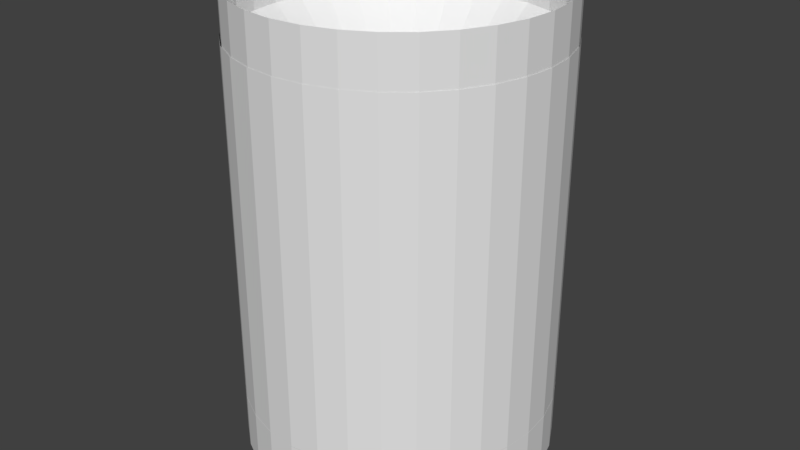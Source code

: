 # Source: pluviometro25julio.blend  (saved by Blender 2.77.0; exported with 4.5.12 LTS)
import bpy
from mathutils import Matrix  # noqa: F401  (used for matrix-valued properties, if any)

bpy.ops.wm.read_factory_settings(use_empty=True)
scene = bpy.context.scene
scene.name = 'Scene'

# ---- collections
col_collection_4 = bpy.data.collections.new('Collection 4'); scene.collection.children.link(col_collection_4)

# ---- world
world_world = bpy.data.worlds.new('World'); scene.world = world_world
world_world.color = (0.05088, 0.05088, 0.05088)
world_world.use_sun_shadow = False
world_world.sun_shadow_jitter_overblur = 0.0
world_world.cycles.sampling_method = 'MANUAL'

# ---- meshes
me_c_rculo = bpy.data.meshes.new('Círculo')
me_c_rculo.from_pydata([(228.8, -161.1, 43.67), (209.3, -163.3, 32.0), (190.5, -170.0, 20.77), (173.2, -180.9, 10.42), (158.1, -195.5, 1.347), (145.6, -213.4, -6.098), (136.4, -233.8, -11.63), (130.7, -255.8, -15.04), (128.8, -278.8, -16.19), (130.7, -301.8, -15.04), (136.4, -323.9, -11.63), (145.6, -344.2, -6.098), (158.1, -362.1, 1.347), (173.2, -376.7, 10.42), (190.5, -387.6, 20.77), (209.3, -394.3, 32.0), (228.8, -396.6, 43.67), (248.3, -394.3, 55.35), (267.1, -387.6, 66.58), (284.4, -376.7, 76.93), (299.5, -362.1, 86.0), (312.0, -344.2, 93.44), (321.2, -323.9, 98.98), (326.9, -301.8, 102.4), (328.8, -278.8, 103.5), (326.9, -255.8, 102.4), (321.2, -233.8, 98.98), (312.0, -213.4, 93.44), (299.5, -195.5, 86.0), (284.4, -180.9, 76.93), (267.1, -170.0, 66.58), (248.3, -163.3, 55.35), (228.8, -178.8, -58.1), (209.3, -180.7, -58.1), (190.5, -186.4, -58.1), (173.2, -195.7, -58.1), (158.1, -208.1, -58.1), (145.6, -223.3, -58.1), (136.4, -240.5, -58.1), (130.7, -259.3, -58.1), (128.8, -278.8, -58.1), (130.7, -298.3, -58.1), (136.4, -317.1, -58.1), (145.6, -334.4, -58.1), (158.1, -349.5, -58.1), (173.2, -362.0, -58.1), (190.5, -371.2, -58.1), (209.3, -376.9, -58.1), (228.8, -378.8, -58.1), (248.3, -376.9, -58.1), (267.1, -371.2, -58.1), (284.4, -362.0, -58.1), (299.5, -349.5, -58.1), (311.9, -334.4, -58.1), (321.2, -317.1, -58.1), (326.9, -298.3, -58.1), (328.8, -278.8, -58.1), (326.9, -259.3, -58.1), (321.2, -240.5, -58.1), (311.9, -223.3, -58.1), (299.5, -208.1, -58.1), (284.4, -195.7, -58.1), (267.1, -186.4, -58.1), (248.3, -180.7, -58.1), (250.0, -217.5, -114.6), (238.0, -218.7, -114.6), (226.5, -222.2, -114.6), (215.9, -227.9, -114.6), (206.7, -235.5, -114.6), (199.0, -244.8, -114.6), (193.4, -255.4, -114.6), (189.9, -266.9, -114.6), (188.7, -278.8, -114.6), (189.9, -290.8, -114.6), (193.4, -302.3, -114.6), (199.0, -312.9, -114.6), (206.7, -322.2, -114.6), (215.9, -329.8, -114.6), (226.5, -335.5, -114.6), (238.0, -338.9, -114.6), (250.0, -340.1, -114.6), (262.0, -338.9, -114.6), (273.5, -335.5, -114.6), (284.1, -329.8, -114.6), (293.3, -322.2, -114.6), (301.0, -312.9, -114.6), (306.6, -302.3, -114.6), (310.1, -290.8, -114.6), (311.3, -278.8, -114.6), (310.1, -266.9, -114.6), (306.6, -255.4, -114.6), (301.0, -244.8, -114.6), (293.3, -235.5, -114.6), (284.1, -227.9, -114.6), (273.5, -222.2, -114.6), (262.0, -218.7, -114.6), (301.8, -217.5, -152.3), (290.5, -218.7, -156.3), (279.7, -222.2, -160.1), (269.7, -227.9, -163.6), (260.9, -235.5, -166.7), (253.7, -244.8, -169.2), (248.4, -255.4, -171.1), (245.1, -266.9, -172.2), (244.0, -278.8, -172.6), (245.1, -290.8, -172.2), (248.4, -302.3, -171.1), (253.7, -312.9, -169.2), (260.9, -322.2, -166.7), (269.7, -329.8, -163.6), (279.7, -335.5, -160.1), (290.5, -338.9, -156.3), (301.8, -340.1, -152.3), (313.1, -338.9, -148.4), (324.0, -335.5, -144.6), (334.0, -329.8, -141.1), (342.7, -322.2, -138.0), (349.9, -312.9, -135.5), (355.3, -302.3, -133.6), (358.6, -290.8, -132.5), (359.7, -278.8, -132.1), (358.6, -266.9, -132.5), (355.3, -255.4, -133.6), (349.9, -244.8, -135.5), (342.7, -235.5, -138.0), (334.0, -227.9, -141.1), (324.0, -222.2, -144.6), (313.1, -218.7, -148.4), (301.8, -217.5, -152.3), (290.5, -218.7, -156.3), (279.7, -222.2, -160.1), (269.7, -227.9, -163.6), (260.9, -235.5, -166.7), (253.7, -244.8, -169.2), (248.4, -255.4, -171.1), (245.1, -266.9, -172.2), (244.0, -278.8, -172.6), (245.1, -290.8, -172.2), (248.4, -302.3, -171.1), (253.7, -312.9, -169.2), (260.9, -322.2, -166.7), (269.7, -329.8, -163.6), (279.7, -335.5, -160.1), (290.5, -338.9, -156.3), (301.8, -340.1, -152.3), (313.1, -338.9, -148.4), (324.0, -335.5, -144.6), (334.0, -329.8, -141.1), (342.7, -322.2, -138.0), (349.9, -312.9, -135.5), (355.3, -302.3, -133.6), (358.6, -290.8, -132.5), (359.7, -278.8, -132.1), (358.6, -266.9, -132.5), (355.3, -255.4, -133.6), (349.9, -244.8, -135.5), (342.7, -235.5, -138.0), (334.0, -227.9, -141.1), (324.0, -222.2, -144.6), (313.1, -218.7, -148.4), (301.8, -256.0, -217.1), (297.6, -256.4, -218.6), (293.6, -257.7, -220.0), (289.9, -259.8, -221.3), (286.6, -262.7, -222.5), (283.9, -266.1, -223.4), (281.9, -270.1, -224.1), (280.7, -274.4, -224.5), (280.3, -278.8, -224.7), (280.7, -283.3, -224.5), (281.9, -287.6, -224.1), (283.9, -291.5, -223.4), (286.6, -295.0, -222.5), (289.9, -297.8, -221.3), (293.6, -299.9, -220.0), (297.6, -301.2, -218.6), (301.8, -301.6, -217.1), (306.0, -301.2, -215.7), (310.1, -299.9, -214.2), (313.8, -297.8, -212.9), (317.1, -295.0, -211.8), (319.7, -291.5, -210.9), (321.7, -287.6, -210.2), (323.0, -283.3, -209.7), (323.4, -278.8, -209.6), (323.0, -274.4, -209.7), (321.7, -270.1, -210.2), (319.7, -266.1, -210.9), (317.1, -262.7, -211.8), (313.8, -259.8, -212.9), (310.1, -257.7, -214.2), (306.0, -256.4, -215.7)], [], [(5, 6, 38, 37), (19, 20, 52, 51), (6, 7, 39, 38), (20, 21, 53, 52), (7, 8, 40, 39), (21, 22, 54, 53), (8, 9, 41, 40), (22, 23, 55, 54), (9, 10, 42, 41), (23, 24, 56, 55), (10, 11, 43, 42), (24, 25, 57, 56), (11, 12, 44, 43), (25, 26, 58, 57), (12, 13, 45, 44), (26, 27, 59, 58), (13, 14, 46, 45), (0, 1, 33, 32), (27, 28, 60, 59), (14, 15, 47, 46), (1, 2, 34, 33), (28, 29, 61, 60), (15, 16, 48, 47), (2, 3, 35, 34), (29, 30, 62, 61), (16, 17, 49, 48), (3, 4, 36, 35), (30, 31, 63, 62), (17, 18, 50, 49), (4, 5, 37, 36), (31, 0, 32, 63), (18, 19, 51, 50), (39, 40, 72, 71), (53, 54, 86, 85), (40, 41, 73, 72), (54, 55, 87, 86), (41, 42, 74, 73), (55, 56, 88, 87), (42, 43, 75, 74), (56, 57, 89, 88), (43, 44, 76, 75), (57, 58, 90, 89), (44, 45, 77, 76), (58, 59, 91, 90), (45, 46, 78, 77), (32, 33, 65, 64), (59, 60, 92, 91), (46, 47, 79, 78), (33, 34, 66, 65), (60, 61, 93, 92), (47, 48, 80, 79), (34, 35, 67, 66), (61, 62, 94, 93), (48, 49, 81, 80), (35, 36, 68, 67), (62, 63, 95, 94), (49, 50, 82, 81), (36, 37, 69, 68), (63, 32, 64, 95), (50, 51, 83, 82), (37, 38, 70, 69), (51, 52, 84, 83), (38, 39, 71, 70), (52, 53, 85, 84), (74, 75, 107, 106), (88, 89, 121, 120), (75, 76, 108, 107), (89, 90, 122, 121), (76, 77, 109, 108), (90, 91, 123, 122), (77, 78, 110, 109), (64, 65, 97, 96), (91, 92, 124, 123), (78, 79, 111, 110), (65, 66, 98, 97), (92, 93, 125, 124), (79, 80, 112, 111), (66, 67, 99, 98), (93, 94, 126, 125), (80, 81, 113, 112), (67, 68, 100, 99), (94, 95, 127, 126), (81, 82, 114, 113), (68, 69, 101, 100), (95, 64, 96, 127), (82, 83, 115, 114), (69, 70, 102, 101), (83, 84, 116, 115), (70, 71, 103, 102), (84, 85, 117, 116), (71, 72, 104, 103), (85, 86, 118, 117), (72, 73, 105, 104), (86, 87, 119, 118), (73, 74, 106, 105), (87, 88, 120, 119), (109, 110, 142, 141), (96, 97, 129, 128), (123, 124, 156, 155), (110, 111, 143, 142), (97, 98, 130, 129), (124, 125, 157, 156), (111, 112, 144, 143), (98, 99, 131, 130), (125, 126, 158, 157), (112, 113, 145, 144), (99, 100, 132, 131), (126, 127, 159, 158), (113, 114, 146, 145), (100, 101, 133, 132), (127, 96, 128, 159), (114, 115, 147, 146), (101, 102, 134, 133), (115, 116, 148, 147), (102, 103, 135, 134), (116, 117, 149, 148), (103, 104, 136, 135), (117, 118, 150, 149), (104, 105, 137, 136), (118, 119, 151, 150), (105, 106, 138, 137), (119, 120, 152, 151), (106, 107, 139, 138), (120, 121, 153, 152), (107, 108, 140, 139), (121, 122, 154, 153), (108, 109, 141, 140), (122, 123, 155, 154), (144, 145, 177, 176), (131, 132, 164, 163), (158, 159, 191, 190), (145, 146, 178, 177), (132, 133, 165, 164), (159, 128, 160, 191), (146, 147, 179, 178), (133, 134, 166, 165), (147, 148, 180, 179), (134, 135, 167, 166), (148, 149, 181, 180), (135, 136, 168, 167), (149, 150, 182, 181), (136, 137, 169, 168), (150, 151, 183, 182), (137, 138, 170, 169), (151, 152, 184, 183), (138, 139, 171, 170), (152, 153, 185, 184), (139, 140, 172, 171), (153, 154, 186, 185), (140, 141, 173, 172), (154, 155, 187, 186), (141, 142, 174, 173), (128, 129, 161, 160), (155, 156, 188, 187), (142, 143, 175, 174), (129, 130, 162, 161), (156, 157, 189, 188), (143, 144, 176, 175), (130, 131, 163, 162), (157, 158, 190, 189)])
me_c_rculo.use_remesh_preserve_volume = False
me_c_rculo.use_remesh_preserve_attributes = False
me_c_rculo.use_mirror_vertex_groups = False
me_c_rculo.update()
me_cilindro_006 = bpy.data.meshes.new('Cilindro.006')
me_cilindro_006.from_pydata([(0.0, 100.0, 64.88), (19.51, 98.08, 64.88), (38.27, 92.39, 64.88), (55.56, 83.15, 64.88), (70.71, 70.71, 64.88), (83.15, 55.56, 64.88), (92.39, 38.27, 64.88), (98.08, 19.51, 64.88), (100.0, 7.55e-06, 64.88), (98.08, -19.51, 64.88), (92.39, -38.27, 64.88), (83.15, -55.56, 64.88), (70.71, -70.71, 64.88), (55.56, -83.15, 64.88), (38.27, -92.39, 64.88), (19.51, -98.08, 64.88), (-3.258e-05, -100.0, 64.88), (-19.51, -98.08, 64.88), (-38.27, -92.39, 64.88), (-55.56, -83.15, 64.88), (-70.71, -70.71, 64.88), (-83.15, -55.56, 64.88), (-92.39, -38.27, 64.88), (-98.08, -19.51, 64.88), (-100.0, 9.656e-05, 64.88), (-98.08, 19.51, 64.88), (-92.39, 38.27, 64.88), (-83.15, 55.56, 64.88), (-70.71, 70.71, 64.88), (-55.56, 83.15, 64.88), (-38.27, 92.39, 64.88), (-19.51, 98.08, 64.88), (18.58, 93.41, 95.06), (4.734e-07, 95.24, 95.06), (36.45, 87.99, 95.06), (52.91, 79.19, 95.06), (67.35, 67.35, 95.06), (79.19, 52.91, 95.06), (87.99, 36.45, 95.06), (93.41, 18.58, 95.06), (95.24, 8.472e-06, 95.06), (93.41, -18.58, 95.06), (87.99, -36.45, 95.06), (79.19, -52.91, 95.06), (67.35, -67.35, 95.06), (52.91, -79.19, 95.06), (36.45, -87.99, 95.06), (18.58, -93.41, 95.06), (-3.056e-05, -95.24, 95.06), (-18.58, -93.41, 95.06), (-36.45, -87.99, 95.06), (-52.91, -79.19, 95.06), (-67.35, -67.35, 95.06), (-79.19, -52.91, 95.06), (-87.99, -36.45, 95.06), (-93.41, -18.58, 95.06), (-95.24, 9.325e-05, 95.06), (-93.41, 18.58, 95.06), (-87.99, 36.45, 95.06), (-79.19, 52.91, 95.06), (-67.35, 67.35, 95.06), (-52.91, 79.19, 95.06), (-36.45, 87.99, 95.06), (-18.58, 93.41, 95.06), (0.0, 100.0, 95.32), (19.51, 98.08, 95.32), (38.27, 92.39, 95.32), (55.56, 83.15, 95.32), (70.71, 70.71, 95.32), (83.15, 55.56, 95.32), (92.39, 38.27, 95.32), (98.08, 19.51, 95.32), (100.0, 7.55e-06, 95.32), (98.08, -19.51, 95.32), (92.39, -38.27, 95.32), (83.15, -55.56, 95.32), (70.71, -70.71, 95.32), (55.56, -83.15, 95.32), (38.27, -92.39, 95.32), (19.51, -98.08, 95.32), (-3.258e-05, -100.0, 95.32), (-19.51, -98.08, 95.32), (-38.27, -92.39, 95.32), (-55.56, -83.15, 95.32), (-70.71, -70.71, 95.32), (-83.15, -55.56, 95.32), (-92.39, -38.27, 95.32), (-98.08, -19.51, 95.32), (-100.0, 9.656e-05, 95.32), (-98.08, 19.51, 95.32), (-92.39, 38.27, 95.32), (-83.15, 55.56, 95.32), (-70.71, 70.71, 95.32), (-55.56, 83.15, 95.32), (-38.27, 92.39, 95.32), (-19.51, 98.08, 95.32), (18.58, 93.41, 98.99), (4.734e-07, 95.24, 98.99), (36.45, 87.99, 98.99), (52.91, 79.19, 98.99), (67.35, 67.35, 98.99), (79.19, 52.91, 98.99), (87.99, 36.45, 98.99), (93.41, 18.58, 98.99), (95.24, 8.472e-06, 98.99), (93.41, -18.58, 98.99), (87.99, -36.45, 98.99), (79.19, -52.91, 98.99), (67.35, -67.35, 98.99), (52.91, -79.19, 98.99), (36.45, -87.99, 98.99), (18.58, -93.41, 98.99), (-3.056e-05, -95.24, 98.99), (-18.58, -93.41, 98.99), (-36.45, -87.99, 98.99), (-52.91, -79.19, 98.99), (-67.35, -67.35, 98.99), (-79.19, -52.91, 98.99), (-87.99, -36.45, 98.99), (-93.41, -18.58, 98.99), (-95.24, 9.325e-05, 98.99), (-93.41, 18.58, 98.99), (-87.99, 36.45, 98.99), (-79.19, 52.91, 98.99), (-67.35, 67.35, 98.99), (-52.91, 79.19, 98.99), (-36.45, 87.99, 98.99), (-18.58, 93.41, 98.99)], [], [(64, 33, 32, 65), (65, 32, 34, 66), (66, 34, 35, 67), (67, 35, 36, 68), (68, 36, 37, 69), (69, 37, 38, 70), (70, 38, 39, 71), (71, 39, 40, 72), (72, 40, 41, 73), (73, 41, 42, 74), (74, 42, 43, 75), (75, 43, 44, 76), (76, 44, 45, 77), (77, 45, 46, 78), (78, 46, 47, 79), (79, 47, 48, 80), (80, 48, 49, 81), (81, 49, 50, 82), (82, 50, 51, 83), (83, 51, 52, 84), (84, 52, 53, 85), (85, 53, 54, 86), (86, 54, 55, 87), (87, 55, 56, 88), (88, 56, 57, 89), (89, 57, 58, 90), (90, 58, 59, 91), (91, 59, 60, 92), (92, 60, 61, 93), (93, 61, 62, 94), (94, 62, 63, 95), (95, 63, 33, 64), (0, 1, 2, 3, 4, 5, 6, 7, 8, 9, 10, 11, 12, 13, 14, 15, 16, 17, 18, 19, 20, 21, 22, 23, 24, 25, 26, 27, 28, 29, 30, 31), (51, 50, 114, 115), (31, 95, 64, 0), (30, 94, 95, 31), (29, 93, 94, 30), (28, 92, 93, 29), (27, 91, 92, 28), (26, 90, 91, 27), (25, 89, 90, 26), (24, 88, 89, 25), (23, 87, 88, 24), (22, 86, 87, 23), (21, 85, 86, 22), (20, 84, 85, 21), (19, 83, 84, 20), (18, 82, 83, 19), (17, 81, 82, 18), (16, 80, 81, 17), (15, 79, 80, 16), (14, 78, 79, 15), (13, 77, 78, 14), (12, 76, 77, 13), (11, 75, 76, 12), (10, 74, 75, 11), (9, 73, 74, 10), (8, 72, 73, 9), (7, 71, 72, 8), (6, 70, 71, 7), (5, 69, 70, 6), (4, 68, 69, 5), (3, 67, 68, 4), (2, 66, 67, 3), (1, 65, 66, 2), (0, 64, 65, 1), (96, 97, 127, 126, 125, 124, 123, 122, 121, 120, 119, 118, 117, 116, 115, 114, 113, 112, 111, 110, 109, 108, 107, 106, 105, 104, 103, 102, 101, 100, 99, 98), (60, 59, 123, 124), (38, 37, 101, 102), (47, 46, 110, 111), (56, 55, 119, 120), (34, 32, 96, 98), (43, 42, 106, 107), (52, 51, 115, 116), (61, 60, 124, 125), (39, 38, 102, 103), (48, 47, 111, 112), (57, 56, 120, 121), (35, 34, 98, 99), (44, 43, 107, 108), (53, 52, 116, 117), (62, 61, 125, 126), (40, 39, 103, 104), (49, 48, 112, 113), (58, 57, 121, 122), (36, 35, 99, 100), (45, 44, 108, 109), (54, 53, 117, 118), (63, 62, 126, 127), (41, 40, 104, 105), (50, 49, 113, 114), (59, 58, 122, 123), (37, 36, 100, 101), (46, 45, 109, 110), (55, 54, 118, 119), (32, 33, 97, 96), (33, 63, 127, 97), (42, 41, 105, 106)])
me_cilindro_006.use_remesh_preserve_volume = False
me_cilindro_006.use_remesh_preserve_attributes = False
me_cilindro_006.use_mirror_vertex_groups = False
me_cilindro_006.update()
me_cilindro_004 = bpy.data.meshes.new('Cilindro.004')
me_cilindro_004.from_pydata([(0.0, 100.0, -91.3), (19.51, 98.08, -91.3), (38.27, 92.39, -91.3), (55.56, 83.15, -91.3), (70.71, 70.71, -91.3), (83.15, 55.56, -91.3), (92.39, 38.27, -91.3), (98.08, 19.51, -91.3), (100.0, 7.55e-06, -91.3), (98.08, -19.51, -91.3), (92.39, -38.27, -91.3), (83.15, -55.56, -91.3), (70.71, -70.71, -91.3), (55.56, -83.15, -91.3), (38.27, -92.39, -91.3), (19.51, -98.08, -91.3), (-3.258e-05, -100.0, -91.3), (-19.51, -98.08, -91.3), (-38.27, -92.39, -91.3), (-55.56, -83.15, -91.3), (-70.71, -70.71, -91.3), (-83.15, -55.56, -91.3), (-92.39, -38.27, -91.3), (-98.08, -19.51, -91.3), (-100.0, 9.656e-05, -91.3), (-98.08, 19.51, -91.3), (-92.39, 38.27, -91.3), (-83.15, 55.56, -91.3), (-70.71, 70.71, -91.3), (-55.56, 83.15, -91.3), (-38.27, 92.39, -91.3), (-19.51, 98.08, -91.3), (19.51, 98.08, 100.0), (0.0, 100.0, 100.0), (38.27, 92.39, 100.0), (55.56, 83.15, 100.0), (70.71, 70.71, 100.0), (83.15, 55.56, 100.0), (92.39, 38.27, 100.0), (98.08, 19.51, 100.0), (100.0, 7.55e-06, 100.0), (98.08, -19.51, 100.0), (92.39, -38.27, 100.0), (83.15, -55.56, 100.0), (70.71, -70.71, 100.0), (55.56, -83.15, 100.0), (38.27, -92.39, 100.0), (19.51, -98.08, 100.0), (-3.258e-05, -100.0, 100.0), (-19.51, -98.08, 100.0), (-38.27, -92.39, 100.0), (-55.56, -83.15, 100.0), (-70.71, -70.71, 100.0), (-83.15, -55.56, 100.0), (-92.39, -38.27, 100.0), (-98.08, -19.51, 100.0), (-100.0, 9.656e-05, 100.0), (-98.08, 19.51, 100.0), (-92.39, 38.27, 100.0), (-83.15, 55.56, 100.0), (-70.71, 70.71, 100.0), (-55.56, 83.15, 100.0), (-38.27, 92.39, 100.0), (-19.51, 98.08, 100.0)], [], [(0, 33, 32, 1), (1, 32, 34, 2), (2, 34, 35, 3), (3, 35, 36, 4), (4, 36, 37, 5), (5, 37, 38, 6), (6, 38, 39, 7), (7, 39, 40, 8), (8, 40, 41, 9), (9, 41, 42, 10), (10, 42, 43, 11), (11, 43, 44, 12), (12, 44, 45, 13), (13, 45, 46, 14), (14, 46, 47, 15), (15, 47, 48, 16), (16, 48, 49, 17), (17, 49, 50, 18), (18, 50, 51, 19), (19, 51, 52, 20), (20, 52, 53, 21), (21, 53, 54, 22), (22, 54, 55, 23), (23, 55, 56, 24), (24, 56, 57, 25), (25, 57, 58, 26), (26, 58, 59, 27), (27, 59, 60, 28), (28, 60, 61, 29), (29, 61, 62, 30), (30, 62, 63, 31), (31, 63, 33, 0)])
me_cilindro_004.use_remesh_preserve_volume = False
me_cilindro_004.use_remesh_preserve_attributes = False
me_cilindro_004.use_mirror_vertex_groups = False
me_cilindro_004.update()
me_cilindro_003 = bpy.data.meshes.new('Cilindro.003')
me_cilindro_003.from_pydata([(-0.02351, 0.1755, -4.21), (-0.02351, 0.1755, 4.092), (0.5254, 0.1722, -4.21), (0.5254, 0.1722, 4.092), (1.053, 0.1622, -4.21), (1.053, 0.1622, 4.092), (1.54, 0.1459, -4.21), (1.54, 0.1459, 4.092), (1.966, 0.1241, -4.21), (1.966, 0.1241, 4.092), (2.316, 0.09752, -4.21), (2.316, 0.09752, 4.092), (2.576, 0.06717, -4.21), (2.576, 0.06717, 4.092), (2.736, 0.03425, -4.21), (2.736, 0.03425, 4.092), (2.79, 2.776e-06, -4.21), (2.79, 2.526e-06, 4.092), (2.736, -0.03424, -4.21), (2.736, -0.03424, 4.092), (2.576, -0.06717, -4.21), (2.576, -0.06717, 4.092), (2.316, -0.09752, -4.21), (2.316, -0.09752, 4.092), (1.966, -0.1241, -4.21), (1.966, -0.1241, 4.092), (1.54, -0.1459, -4.21), (1.54, -0.1459, 4.092), (1.053, -0.1622, -4.21), (1.053, -0.1622, 4.092), (0.5254, -0.1722, -4.21), (0.5254, -0.1722, 4.092), (-0.02351, -0.1755, -4.21), (-0.02351, -0.1755, 4.092), (-0.5724, -0.1722, -4.21), (-0.5724, -0.1722, 4.092), (-1.1, -0.1622, -4.21), (-1.1, -0.1622, 4.092), (-1.587, -0.1459, -4.21), (-1.587, -0.1459, 4.092), (-2.013, -0.1241, -4.21), (-2.013, -0.1241, 4.092), (-2.363, -0.09752, -4.21), (-2.363, -0.09752, 4.092), (-2.623, -0.06717, -4.21), (-2.623, -0.06717, 4.092), (-2.783, -0.03424, -4.21), (-2.783, -0.03424, 4.092), (-2.837, 2.932e-06, -4.21), (-2.837, 2.682e-06, 4.092), (-2.783, 0.03425, -4.21), (-2.783, 0.03425, 4.092), (-2.623, 0.06717, -4.21), (-2.623, 0.06717, 4.092), (-2.363, 0.09752, -4.21), (-2.363, 0.09752, 4.092), (-2.013, 0.1241, -4.21), (-2.013, 0.1241, 4.092), (-1.587, 0.1459, -4.21), (-1.587, 0.1459, 4.092), (-1.1, 0.1622, -4.21), (-1.1, 0.1622, 4.092), (-0.5724, 0.1722, -4.21), (-0.5724, 0.1722, 4.092), (31.7, 0.0001409, -4.22)], [], [(0, 1, 3, 2), (2, 3, 5, 4), (4, 5, 7, 6), (6, 7, 9, 8), (8, 9, 11, 10), (10, 11, 13, 12), (12, 13, 15, 14), (14, 15, 17, 16), (16, 17, 19, 18), (18, 19, 21, 20), (20, 21, 23, 22), (22, 23, 25, 24), (24, 25, 27, 26), (26, 27, 29, 28), (28, 29, 31, 30), (30, 31, 33, 32), (32, 33, 35, 34), (34, 35, 37, 36), (36, 37, 39, 38), (38, 39, 41, 40), (40, 41, 43, 42), (42, 43, 45, 44), (44, 45, 47, 46), (46, 47, 49, 48), (48, 49, 51, 50), (50, 51, 53, 52), (52, 53, 55, 54), (54, 55, 57, 56), (56, 57, 59, 58), (58, 59, 61, 60), (3, 1, 63, 61, 59, 57, 55, 53, 51, 49, 47, 45, 43, 41, 39, 37, 35, 33, 31, 29, 27, 25, 23, 21, 19, 17, 15, 13, 11, 9, 7, 5), (60, 61, 63, 62), (62, 63, 1, 0), (0, 2, 4, 6, 8, 10, 12, 14, 16, 18, 20, 22, 24, 26, 28, 30, 32, 34, 36, 38, 40, 42, 44, 46, 48, 50, 52, 54, 56, 58, 60, 62)])
me_cilindro_003.use_remesh_preserve_volume = False
me_cilindro_003.use_remesh_preserve_attributes = False
me_cilindro_003.use_mirror_vertex_groups = False
me_cilindro_003.update()
me_cubo_014 = bpy.data.meshes.new('Cubo.014')
me_cubo_014.from_pydata([(-0.5, -1.934, -6.986), (-0.5, -1.934, -0.4803), (-0.5, -1.434, -6.986), (-0.5, -1.434, -0.4803), (0.5, -1.934, -6.986), (0.5, -1.934, -0.4803), (0.5, -1.434, -6.986), (0.5, -1.434, -0.4803), (-0.5, 1.488, -6.986), (-0.5, 1.488, -0.4803), (-0.5, 1.988, -6.986), (-0.5, 1.988, -0.4803), (0.5, 1.488, -6.986), (0.5, 1.488, -0.4803), (0.5, 1.988, -6.986), (0.5, 1.988, -0.4803)], [], [(1, 3, 2, 0), (3, 7, 6, 2), (7, 5, 4, 6), (5, 1, 0, 4), (0, 2, 6, 4), (5, 7, 3, 1), (9, 11, 10, 8), (11, 15, 14, 10), (15, 13, 12, 14), (13, 9, 8, 12), (8, 10, 14, 12), (13, 15, 11, 9)])
me_cubo_014.use_remesh_preserve_volume = False
me_cubo_014.use_remesh_preserve_attributes = False
me_cubo_014.use_mirror_vertex_groups = False
me_cubo_014.update()
me_cubo_016 = bpy.data.meshes.new('Cubo.016')
me_cubo_016.from_pydata([(-8.303, 1.587, -1.573), (-8.303, 6.587, -1.573), (8.238, 1.587, -1.573), (8.238, 6.587, -1.573), (-0.03248, 6.587, 3.427), (2.725, 6.587, -1.573), (-2.789, 6.587, -1.573), (-0.03248, 1.587, 3.427), (-2.789, 1.587, -1.573), (2.725, 1.587, -1.573), (-0.02569, 1.587, 0.6841), (0.1034, 1.587, 0.6714), (0.2275, 1.587, 0.6337), (0.3418, 1.587, 0.5726), (0.4421, 1.587, 0.4903), (0.5244, 1.587, 0.3901), (0.5855, 1.587, 0.2757), (0.6231, 1.587, 0.1516), (0.6358, 1.587, 0.02255), (0.6231, 1.587, -0.1065), (0.5855, 1.587, -0.2306), (0.5244, 1.587, -0.345), (0.4421, 1.587, -0.4452), (0.3418, 1.587, -0.5275), (0.2275, 1.587, -0.5886), (0.1034, 1.587, -0.6263), (-0.02569, 1.587, -0.639), (-0.1547, 1.587, -0.6263), (-0.2788, 1.587, -0.5886), (-0.3932, 1.587, -0.5275), (-0.4935, 1.587, -0.4452), (-0.5757, 1.587, -0.345), (-0.6369, 1.587, -0.2306), (-0.6745, 1.587, -0.1065), (-0.6872, 1.587, 0.02255), (-0.6745, 1.587, 0.1516), (-0.6369, 1.587, 0.2757), (-0.5757, 1.587, 0.3901), (-0.4935, 1.587, 0.4903), (-0.3932, 1.587, 0.5726), (-0.2788, 1.587, 0.6337), (-0.1547, 1.587, 0.6714), (-0.02569, 6.587, 0.6841), (0.1034, 6.587, 0.6714), (0.2275, 6.587, 0.6337), (0.3418, 6.587, 0.5726), (0.4421, 6.587, 0.4903), (0.5244, 6.587, 0.3901), (0.5855, 6.587, 0.2757), (0.6231, 6.587, 0.1516), (0.6358, 6.587, 0.02255), (0.6231, 6.587, -0.1065), (0.5855, 6.587, -0.2306), (0.5244, 6.587, -0.345), (0.4421, 6.587, -0.4452), (0.3418, 6.587, -0.5275), (0.2275, 6.587, -0.5886), (0.1034, 6.587, -0.6263), (-0.02569, 6.587, -0.639), (-0.1547, 6.587, -0.6263), (-0.2788, 6.587, -0.5886), (-0.3932, 6.587, -0.5275), (-0.4935, 6.587, -0.4452), (-0.5757, 6.587, -0.345), (-0.6369, 6.587, -0.2306), (-0.6745, 6.587, -0.1065), (-0.6872, 6.587, 0.02255), (-0.6745, 6.587, 0.1516), (-0.6369, 6.587, 0.2757), (-0.5757, 6.587, 0.3901), (-0.4935, 6.587, 0.4903), (-0.3932, 6.587, 0.5726), (-0.2788, 6.587, 0.6337), (-0.1547, 6.587, 0.6714)], [], [(4, 3, 5), (7, 0, 8), (9, 5, 3, 2), (5, 4, 7, 9), (0, 1, 6, 8), (8, 6, 5, 9), (2, 7, 9), (7, 8, 34, 35, 36, 37, 38, 39, 40, 41, 10, 11, 12, 13, 14, 15, 16, 17, 18, 9), (1, 4, 6), (4, 5, 50, 49, 48, 47, 46, 45, 44, 43, 42, 73, 72, 71, 70, 69, 68, 67, 66, 6), (4, 6, 8, 7), (9, 18, 19, 20, 21, 22, 23, 24, 25, 26, 27, 28, 29, 30, 31, 32, 33, 34, 8), (6, 66, 65, 64, 63, 62, 61, 60, 59, 58, 57, 56, 55, 54, 53, 52, 51, 50, 5), (25, 58, 26), (27, 59, 26), (56, 57, 25), (58, 59, 26), (56, 25, 24), (25, 57, 58), (60, 59, 27), (60, 27, 28), (60, 28, 29), (55, 56, 24), (61, 60, 29), (55, 24, 23), (54, 55, 23), (54, 23, 22), (62, 61, 29), (30, 29, 62), (30, 62, 63), (63, 30, 31), (22, 21, 54), (73, 41, 40), (52, 53, 21), (20, 21, 52), (64, 63, 31), (64, 31, 32), (52, 20, 19), (64, 32, 33), (51, 52, 19), (65, 64, 33), (50, 51, 19), (50, 19, 18), (66, 65, 33), (66, 33, 34), (49, 50, 18), (49, 18, 17), (67, 66, 34), (67, 34, 35), (68, 67, 35), (68, 35, 36), (48, 49, 17), (48, 17, 16), (48, 16, 15), (69, 68, 36), (69, 36, 37), (47, 48, 15), (47, 15, 14), (70, 69, 37), (38, 37, 70), (46, 47, 14), (46, 14, 13), (39, 38, 70), (45, 46, 13), (71, 70, 39), (45, 13, 12), (72, 71, 39), (40, 39, 72), (44, 45, 12), (44, 12, 11), (72, 73, 40), (43, 44, 11), (43, 11, 10), (10, 41, 73), (10, 73, 42), (42, 43, 10), (21, 53, 54)])
me_cubo_016.use_remesh_preserve_volume = False
me_cubo_016.use_remesh_preserve_attributes = False
me_cubo_016.use_mirror_vertex_groups = False
me_cubo_016.update()
me_cono_005 = bpy.data.meshes.new('Cono.005')
me_cono_005.from_pydata([(1.47e-07, 1.0, -0.02648), (0.1951, 0.9808, -0.02648), (0.3827, 0.9239, -0.02648), (0.5556, 0.8315, -0.02648), (0.7071, 0.7071, -0.02648), (0.8315, 0.5556, -0.02648), (0.9239, 0.3827, -0.02648), (0.9808, 0.1951, -0.02648), (1.0, 7.55e-08, -0.02648), (0.02804, 0.04197, 1.077), (0.9808, -0.1951, -0.02648), (0.9239, -0.3827, -0.02648), (0.8315, -0.5556, -0.02648), (0.7071, -0.7071, -0.02648), (0.5556, -0.8315, -0.02648), (0.3827, -0.9239, -0.02648), (0.1951, -0.9808, -0.02648), (-1.788e-07, -1.0, -0.02648), (-0.1951, -0.9808, -0.02648), (-0.3827, -0.9239, -0.02648), (-0.5556, -0.8315, -0.02648), (-0.7071, -0.7071, -0.02648), (-0.8315, -0.5556, -0.02648), (-0.9239, -0.3827, -0.02648), (-0.9808, -0.1951, -0.02648), (-1.0, 9.656e-07, -0.02648), (-0.9808, 0.1951, -0.02648), (-0.9239, 0.3827, -0.02648), (-0.8315, 0.5556, -0.02648), (-0.7071, 0.7071, -0.02648), (-0.5556, 0.8315, -0.02648), (-0.3827, 0.9239, -0.02648), (-0.1951, 0.9808, -0.02648), (0.01932, 0.04663, 0.8991), (0.009847, 0.0495, 0.8991), (0.0, 0.05047, 0.8991), (-0.009847, 0.0495, 0.8991), (-0.01932, 0.04663, 0.8991), (-0.02804, 0.04197, 0.8991), (-0.03569, 0.03569, 0.8991), (-0.04197, 0.02804, 0.8991), (0.05047, 3.811e-09, 0.8991), (-0.04663, 0.01932, 0.8991), (-0.0495, 0.009847, 0.8991), (-0.05047, 4.874e-08, 0.8991), (-0.0495, -0.009847, 0.8991), (-0.04663, -0.01932, 0.8991), (-0.04197, -0.02804, 0.8991), (-0.03569, -0.03569, 0.8991), (-0.02804, -0.04197, 0.8991), (-0.01932, -0.04663, 0.8991), (-0.009847, -0.0495, 0.8991), (-1.645e-08, -0.05047, 0.8991), (0.009847, -0.0495, 0.8991), (0.01932, -0.04663, 0.8991), (0.02804, -0.04197, 0.8991), (0.03569, -0.03569, 0.8991), (0.04197, -0.02804, 0.8991), (0.04663, -0.01932, 0.8991), (0.0495, -0.009847, 0.8991), (0.0495, 0.009847, 0.8991), (0.04663, 0.01932, 0.8991), (0.04197, 0.02804, 0.8991), (0.03569, 0.03569, 0.8991), (0.02804, 0.04197, 0.8991), (0.03569, 0.03569, 1.077), (0.04197, 0.02804, 1.077), (0.04663, 0.01932, 1.077), (0.0495, 0.009847, 1.077), (0.0495, -0.009847, 1.077), (0.04663, -0.01932, 1.077), (0.04197, -0.02804, 1.077), (0.03569, -0.03569, 1.077), (0.02804, -0.04197, 1.077), (0.01932, -0.04663, 1.077), (0.009847, -0.0495, 1.077), (2.532e-08, -0.05047, 1.077), (-0.009847, -0.0495, 1.077), (-0.01932, -0.04663, 1.077), (-0.02804, -0.04197, 1.077), (-0.03569, -0.03569, 1.077), (-0.04197, -0.02804, 1.077), (-0.04663, -0.01932, 1.077), (-0.0495, -0.009847, 1.077), (-0.05047, 4.874e-08, 1.077), (-0.0495, 0.009847, 1.077), (-0.04663, 0.01932, 1.077), (0.05047, 3.811e-09, 1.077), (-0.04197, 0.02804, 1.077), (-0.03569, 0.03569, 1.077), (-0.02804, 0.04197, 1.077), (-0.01931, 0.04663, 1.077), (-0.009847, 0.0495, 1.077), (4.177e-08, 0.05047, 1.077), (0.009847, 0.0495, 1.077), (0.01932, 0.04663, 1.077), (-3.707e-06, 0.08925, -0.3608), (0.01741, 0.08753, -0.3608), (0.03416, 0.08245, -0.3608), (0.04958, 0.07421, -0.3608), (0.06311, 0.06311, -0.3608), (0.07421, 0.04958, -0.3608), (0.08245, 0.03415, -0.3608), (0.08753, 0.01741, -0.3608), (0.08925, 7.075e-08, -0.3608), (0.08753, -0.01741, -0.3608), (0.08245, -0.03415, -0.3608), (0.07421, -0.04958, -0.3608), (0.06311, -0.06311, -0.3608), (0.04958, -0.07421, -0.3608), (0.03415, -0.08245, -0.3608), (0.01741, -0.08753, -0.3608), (1.82e-06, -0.08925, -0.3608), (-0.01741, -0.08753, -0.3608), (-0.03415, -0.08245, -0.3608), (-0.04958, -0.07421, -0.3608), (-0.06311, -0.06311, -0.3608), (-0.07421, -0.04958, -0.3608), (-0.08245, -0.03415, -0.3608), (-0.08753, -0.01741, -0.3608), (-0.08925, 1.259e-07, -0.3608), (-0.08753, 0.01741, -0.3608), (-0.08245, 0.03415, -0.3608), (-0.07421, 0.04958, -0.3608), (-0.06311, 0.06311, -0.3608), (-0.04958, 0.07421, -0.3608), (-0.03415, 0.08245, -0.3608), (-0.01741, 0.08753, -0.3608), (1.478e-07, 1.0, -0.3608), (0.1951, 0.9808, -0.3608), (0.3827, 0.9239, -0.3608), (0.5556, 0.8315, -0.3608), (0.7071, 0.7071, -0.3608), (0.8315, 0.5556, -0.3608), (0.9239, 0.3827, -0.3608), (0.9808, 0.1951, -0.3608), (1.0, 7.55e-08, -0.3608), (0.9808, -0.1951, -0.3608), (0.9239, -0.3827, -0.3608), (0.8315, -0.5556, -0.3608), (0.7071, -0.7071, -0.3608), (0.5556, -0.8315, -0.3608), (0.3827, -0.9239, -0.3608), (0.1951, -0.9808, -0.3608), (-1.781e-07, -1.0, -0.3608), (-0.1951, -0.9808, -0.3608), (-0.3827, -0.9239, -0.3608), (-0.5556, -0.8315, -0.3608), (-0.7071, -0.7071, -0.3608), (-0.8315, -0.5556, -0.3608), (-0.9239, -0.3827, -0.3608), (-0.9808, -0.1951, -0.3608), (-1.0, 9.656e-07, -0.3608), (-0.9808, 0.1951, -0.3608), (-0.9239, 0.3827, -0.3608), (-0.8315, 0.5556, -0.3608), (-0.7071, 0.7071, -0.3608), (-0.5556, 0.8315, -0.3608), (-0.3827, 0.9239, -0.3608), (-0.1951, 0.9808, -0.3608), (1.02e-07, 0.8802, -0.3608), (0.1717, 0.8633, -0.3608), (0.3368, 0.8132, -0.3608), (0.489, 0.7319, -0.3608), (0.6224, 0.6224, -0.3608), (0.7319, 0.489, -0.3608), (0.8132, 0.3368, -0.3608), (0.8633, 0.1717, -0.3608), (0.8802, 5.711e-08, -0.3608), (0.8633, -0.1717, -0.3608), (0.8132, -0.3368, -0.3608), (0.7319, -0.489, -0.3608), (0.6224, -0.6224, -0.3608), (0.489, -0.7319, -0.3608), (0.3368, -0.8132, -0.3608), (0.1717, -0.8633, -0.3608), (-1.413e-07, -0.8802, -0.3608), (-0.1717, -0.8633, -0.3608), (-0.3368, -0.8132, -0.3608), (-0.489, -0.7319, -0.3608), (-0.6224, -0.6224, -0.3608), (-0.7319, -0.489, -0.3608), (-0.8132, -0.3368, -0.3608), (-0.8633, -0.1717, -0.3608), (-0.8802, 8.553e-07, -0.3608), (-0.8633, 0.1717, -0.3608), (-0.8132, 0.3368, -0.3608), (-0.7319, 0.489, -0.3608), (-0.6224, 0.6224, -0.3608), (-0.489, 0.7319, -0.3608), (-0.3368, 0.8132, -0.3608), (-0.1717, 0.8633, -0.3608), (3.593e-08, 0.7342, -0.3608), (0.1432, 0.7201, -0.3608), (0.281, 0.6783, -0.3608), (0.4079, 0.6105, -0.3608), (0.5192, 0.5192, -0.3608), (0.6105, 0.4079, -0.3608), (0.6783, 0.281, -0.3608), (0.7201, 0.1432, -0.3608), (0.7342, 3.307e-08, -0.3608), (0.7201, -0.1432, -0.3608), (0.6783, -0.281, -0.3608), (0.6105, -0.4079, -0.3608), (0.5192, -0.5192, -0.3608), (0.4079, -0.6105, -0.3608), (0.281, -0.6783, -0.3608), (0.1432, -0.7201, -0.3608), (-9.102e-08, -0.7342, -0.3608), (-0.1432, -0.7201, -0.3608), (-0.281, -0.6783, -0.3608), (-0.4079, -0.6105, -0.3608), (-0.5192, -0.5192, -0.3608), (-0.6105, -0.4079, -0.3608), (-0.6783, -0.281, -0.3608), (-0.7201, -0.1432, -0.3608), (-0.7342, 7.28e-07, -0.3608), (-0.7201, 0.1432, -0.3608), (-0.6783, 0.281, -0.3608), (-0.6105, 0.4079, -0.3608), (-0.5192, 0.5192, -0.3608), (-0.4079, 0.6105, -0.3608), (-0.281, 0.6783, -0.3608), (-0.1432, 0.7201, -0.3608), (-6.486e-08, 0.5511, -0.3608), (0.1075, 0.5405, -0.3608), (0.2109, 0.5091, -0.3608), (0.3062, 0.4582, -0.3608), (0.3897, 0.3897, -0.3608), (0.4582, 0.3062, -0.3608), (0.5091, 0.2109, -0.3608), (0.5405, 0.1075, -0.3608), (0.5511, -1.212e-09, -0.3608), (0.5405, -0.1075, -0.3608), (0.5091, -0.2109, -0.3608), (0.4582, -0.3062, -0.3608), (0.3897, -0.3897, -0.3608), (0.3062, -0.4582, -0.3608), (0.2109, -0.5091, -0.3608), (0.1075, -0.5405, -0.3608), (-1.285e-08, -0.5511, -0.3608), (-0.1075, -0.5405, -0.3608), (-0.2109, -0.5091, -0.3608), (-0.3062, -0.4582, -0.3608), (-0.3897, -0.3897, -0.3608), (-0.4582, -0.3062, -0.3608), (-0.5091, -0.2109, -0.3608), (-0.5405, -0.1075, -0.3608), (-0.5511, 5.696e-07, -0.3608), (-0.5405, 0.1075, -0.3608), (-0.5091, 0.2109, -0.3608), (-0.4582, 0.3062, -0.3608), (-0.3897, 0.3897, -0.3608), (-0.3062, 0.4582, -0.3608), (-0.2109, 0.5091, -0.3608), (-0.1075, 0.5405, -0.3608), (-1.341e-07, 0.4572, -0.3608), (0.0892, 0.4484, -0.3608), (0.175, 0.4224, -0.3608), (0.254, 0.3802, -0.3608), (0.3233, 0.3233, -0.3608), (0.3802, 0.254, -0.3608), (0.4224, 0.175, -0.3608), (0.4484, 0.0892, -0.3608), (0.4572, 3.003e-09, -0.3608), (0.4484, -0.0892, -0.3608), (0.4224, -0.175, -0.3608), (0.3802, -0.254, -0.3608), (0.3233, -0.3233, -0.3608), (0.254, -0.3802, -0.3608), (0.175, -0.4224, -0.3608), (0.0892, -0.4484, -0.3608), (4.019e-08, -0.4572, -0.3608), (-0.0892, -0.4484, -0.3608), (-0.175, -0.4224, -0.3608), (-0.254, -0.3802, -0.3608), (-0.3233, -0.3233, -0.3608), (-0.3802, -0.254, -0.3608), (-0.4224, -0.175, -0.3608), (-0.4484, -0.0892, -0.3608), (-0.4572, 4.849e-07, -0.3608), (-0.4484, 0.0892, -0.3608), (-0.4224, 0.175, -0.3608), (-0.3802, 0.254, -0.3608), (-0.3233, 0.3233, -0.3608), (-0.254, 0.3802, -0.3608), (-0.175, 0.4224, -0.3608), (-0.0892, 0.4484, -0.3608), (-2.388e-07, 0.3068, -0.3608), (0.05985, 0.3009, -0.3608), (0.1174, 0.2834, -0.3608), (0.1704, 0.2551, -0.3608), (0.2169, 0.2169, -0.3608), (0.2551, 0.1704, -0.3608), (0.2834, 0.1174, -0.3608), (0.3009, 0.05985, -0.3608), (0.3068, 9.76e-09, -0.3608), (0.3009, -0.05985, -0.3608), (0.2834, -0.1174, -0.3608), (0.2551, -0.1704, -0.3608), (0.2169, -0.2169, -0.3608), (0.1704, -0.2551, -0.3608), (0.1174, -0.2834, -0.3608), (0.05985, -0.3009, -0.3608), (1.387e-07, -0.3068, -0.3608), (-0.05985, -0.3009, -0.3608), (-0.1174, -0.2834, -0.3608), (-0.1704, -0.2551, -0.3608), (-0.2169, -0.2169, -0.3608), (-0.2551, -0.1704, -0.3608), (-0.2834, -0.1174, -0.3608), (-0.3009, -0.05985, -0.3608), (-0.3068, 3.425e-07, -0.3608), (-0.3009, 0.05985, -0.3608), (-0.2834, 0.1174, -0.3608), (-0.2551, 0.1704, -0.3608), (-0.2169, 0.2169, -0.3608), (-0.1704, 0.2551, -0.3608), (-0.1174, 0.2834, -0.3608), (-0.05985, 0.3009, -0.3608), (-3.523e-07, 0.1906, -0.3608), (0.03719, 0.187, -0.3608), (0.07295, 0.1761, -0.3608), (0.1059, 0.1585, -0.3608), (0.1348, 0.1348, -0.3608), (0.1585, 0.1059, -0.3608), (0.1761, 0.07295, -0.3608), (0.187, 0.03719, -0.3608), (0.1906, 1.237e-08, -0.3608), (0.187, -0.03719, -0.3608), (0.1761, -0.07295, -0.3608), (0.1585, -0.1059, -0.3608), (0.1348, -0.1348, -0.3608), (0.1059, -0.1585, -0.3608), (0.07295, -0.1761, -0.3608), (0.03719, -0.187, -0.3608), (2.14e-07, -0.1906, -0.3608), (-0.03719, -0.187, -0.3608), (-0.07295, -0.1761, -0.3608), (-0.1059, -0.1585, -0.3608), (-0.1348, -0.1348, -0.3608), (-0.1585, -0.1059, -0.3608), (-0.1761, -0.07295, -0.3608), (-0.187, -0.03719, -0.3608), (-0.1906, 2.316e-07, -0.3608), (-0.187, 0.03719, -0.3608), (-0.1761, 0.07295, -0.3608), (-0.1585, 0.1059, -0.3608), (-0.1348, 0.1348, -0.3608), (-0.1059, 0.1585, -0.3608), (-0.07295, 0.1761, -0.3608), (-0.03719, 0.187, -0.3608)], [(160, 161), (161, 162), (162, 163), (163, 164), (164, 165), (165, 166), (166, 167), (167, 168), (168, 169), (169, 170), (170, 171), (171, 172), (172, 173), (173, 174), (174, 175), (175, 176), (176, 177), (177, 178), (178, 179), (179, 180), (180, 181), (181, 182), (182, 183), (183, 184), (184, 185), (185, 186), (186, 187), (187, 188), (188, 189), (189, 190), (190, 191), (191, 160), (129, 161), (160, 128), (130, 162), (131, 163), (132, 164), (133, 165), (134, 166), (135, 167), (136, 168), (137, 169), (138, 170), (139, 171), (140, 172), (141, 173), (142, 174), (143, 175), (144, 176), (145, 177), (146, 178), (147, 179), (148, 180), (149, 181), (150, 182), (151, 183), (152, 184), (153, 185), (154, 186), (155, 187), (156, 188), (157, 189), (158, 190), (159, 191), (192, 193), (193, 194), (194, 195), (195, 196), (196, 197), (197, 198), (198, 199), (199, 200), (200, 201), (201, 202), (202, 203), (203, 204), (204, 205), (205, 206), (206, 207), (207, 208), (208, 209), (209, 210), (210, 211), (211, 212), (212, 213), (213, 214), (214, 215), (215, 216), (216, 217), (217, 218), (218, 219), (219, 220), (220, 221), (221, 222), (222, 223), (223, 192), (161, 193), (192, 160), (162, 194), (163, 195), (164, 196), (165, 197), (166, 198), (167, 199), (168, 200), (169, 201), (170, 202), (171, 203), (172, 204), (173, 205), (174, 206), (175, 207), (176, 208), (177, 209), (178, 210), (179, 211), (180, 212), (181, 213), (182, 214), (183, 215), (184, 216), (185, 217), (186, 218), (187, 219), (188, 220), (189, 221), (190, 222), (191, 223), (224, 225), (225, 226), (226, 227), (227, 228), (228, 229), (229, 230), (230, 231), (231, 232), (232, 233), (233, 234), (234, 235), (235, 236), (236, 237), (237, 238), (238, 239), (239, 240), (240, 241), (241, 242), (242, 243), (243, 244), (244, 245), (245, 246), (246, 247), (247, 248), (248, 249), (249, 250), (250, 251), (251, 252), (252, 253), (253, 254), (254, 255), (255, 224), (193, 225), (224, 192), (194, 226), (195, 227), (196, 228), (197, 229), (198, 230), (199, 231), (200, 232), (201, 233), (202, 234), (203, 235), (204, 236), (205, 237), (206, 238), (207, 239), (208, 240), (209, 241), (210, 242), (211, 243), (212, 244), (213, 245), (214, 246), (215, 247), (216, 248), (217, 249), (218, 250), (219, 251), (220, 252), (221, 253), (222, 254), (223, 255), (256, 257), (257, 258), (258, 259), (259, 260), (260, 261), (261, 262), (262, 263), (263, 264), (264, 265), (265, 266), (266, 267), (267, 268), (268, 269), (269, 270), (270, 271), (271, 272), (272, 273), (273, 274), (274, 275), (275, 276), (276, 277), (277, 278), (278, 279), (279, 280), (280, 281), (281, 282), (282, 283), (283, 284), (284, 285), (285, 286), (286, 287), (287, 256), (225, 257), (256, 224), (226, 258), (227, 259), (228, 260), (229, 261), (230, 262), (231, 263), (232, 264), (233, 265), (234, 266), (235, 267), (236, 268), (237, 269), (238, 270), (239, 271), (240, 272), (241, 273), (242, 274), (243, 275), (244, 276), (245, 277), (246, 278), (247, 279), (248, 280), (249, 281), (250, 282), (251, 283), (252, 284), (253, 285), (254, 286), (255, 287), (288, 289), (289, 290), (290, 291), (291, 292), (292, 293), (293, 294), (294, 295), (295, 296), (296, 297), (297, 298), (298, 299), (299, 300), (300, 301), (301, 302), (302, 303), (303, 304), (304, 305), (305, 306), (306, 307), (307, 308), (308, 309), (309, 310), (310, 311), (311, 312), (312, 313), (313, 314), (314, 315), (315, 316), (316, 317), (317, 318), (318, 319), (319, 288), (257, 289), (288, 256), (258, 290), (259, 291), (260, 292), (261, 293), (262, 294), (263, 295), (264, 296), (265, 297), (266, 298), (267, 299), (268, 300), (269, 301), (270, 302), (271, 303), (272, 304), (273, 305), (274, 306), (275, 307), (276, 308), (277, 309), (278, 310), (279, 311), (280, 312), (281, 313), (282, 314), (283, 315), (284, 316), (285, 317), (286, 318), (287, 319), (320, 321), (321, 322), (322, 323), (323, 324), (324, 325), (325, 326), (326, 327), (327, 328), (328, 329), (329, 330), (330, 331), (331, 332), (332, 333), (333, 334), (334, 335), (335, 336), (336, 337), (337, 338), (338, 339), (339, 340), (340, 341), (341, 342), (342, 343), (343, 344), (344, 345), (345, 346), (346, 347), (347, 348), (348, 349), (349, 350), (350, 351), (351, 320), (289, 321), (320, 288), (290, 322), (291, 323), (292, 324), (293, 325), (294, 326), (295, 327), (296, 328), (297, 329), (298, 330), (299, 331), (300, 332), (301, 333), (302, 334), (303, 335), (304, 336), (305, 337), (306, 338), (307, 339), (308, 340), (309, 341), (310, 342), (311, 343), (312, 344), (313, 345), (314, 346), (315, 347), (316, 348), (317, 349), (318, 350), (319, 351), (96, 97), (97, 98), (98, 99), (99, 100), (100, 101), (101, 102), (102, 103), (103, 104), (104, 105), (105, 106), (106, 107), (107, 108), (108, 109), (109, 110), (110, 111), (111, 112), (112, 113), (113, 114), (114, 115), (115, 116), (116, 117), (117, 118), (118, 119), (119, 120), (120, 121), (121, 122), (122, 123), (123, 124), (124, 125), (125, 126), (126, 127), (127, 96), (321, 97), (96, 320), (322, 98), (323, 99), (324, 100), (325, 101), (326, 102), (327, 103), (328, 104), (329, 105), (330, 106), (331, 107), (332, 108), (333, 109), (334, 110), (335, 111), (336, 112), (337, 113), (338, 114), (339, 115), (340, 116), (341, 117), (342, 118), (343, 119), (344, 120), (345, 121), (346, 122), (347, 123), (348, 124), (349, 125), (350, 126), (351, 127)], [(42, 43, 85, 86), (43, 44, 84, 85), (56, 57, 71, 72), (54, 55, 73, 74), (59, 41, 87, 69), (53, 54, 74, 75), (60, 61, 67, 68), (33, 34, 94, 95), (40, 42, 86, 88), (52, 53, 75, 76), (39, 40, 88, 89), (51, 52, 76, 77), (38, 39, 89, 90), (50, 51, 77, 78), (37, 38, 90, 91), (49, 50, 78, 79), (63, 64, 9, 65), (36, 37, 91, 92), (48, 49, 79, 80), (62, 63, 65, 66), (35, 36, 92, 93), (47, 48, 80, 81), (61, 62, 66, 67), (34, 35, 93, 94), (46, 47, 81, 82), (45, 46, 82, 83), (58, 59, 69, 70), (64, 33, 95, 9), (44, 45, 83, 84), (57, 58, 70, 71), (55, 56, 72, 73), (32, 0, 128, 159), (3, 64, 63, 4), (4, 63, 62, 5), (5, 62, 61, 6), (6, 61, 60, 7), (10, 59, 58, 11), (11, 58, 57, 12), (12, 57, 56, 13), (13, 56, 55, 14), (14, 55, 54, 15), (15, 54, 53, 16), (16, 53, 52, 17), (17, 52, 51, 18), (18, 51, 50, 19), (19, 50, 49, 20), (20, 49, 48, 21), (21, 48, 47, 22), (22, 47, 46, 23), (23, 46, 45, 24), (24, 45, 44, 25), (25, 44, 43, 26), (26, 43, 42, 27), (7, 60, 41, 8), (8, 41, 59, 10), (27, 42, 40, 28), (28, 40, 39, 29), (29, 39, 38, 30), (30, 38, 37, 31), (31, 37, 36, 32), (32, 36, 35, 0), (0, 35, 34, 1), (1, 34, 33, 2), (2, 33, 64, 3), (41, 60, 68, 87), (25, 26, 153, 152), (12, 13, 140, 139), (5, 6, 134, 133), (19, 20, 147, 146), (26, 27, 154, 153), (13, 14, 141, 140), (6, 7, 135, 134), (20, 21, 148, 147), (0, 1, 129, 128), (27, 28, 155, 154), (14, 15, 142, 141), (7, 8, 136, 135), (21, 22, 149, 148), (28, 29, 156, 155), (1, 2, 130, 129), (15, 16, 143, 142), (22, 23, 150, 149), (29, 30, 157, 156), (8, 10, 137, 136), (2, 3, 131, 130), (16, 17, 144, 143), (23, 24, 151, 150), (30, 31, 158, 157), (10, 11, 138, 137), (3, 4, 132, 131), (17, 18, 145, 144), (24, 25, 152, 151), (31, 32, 159, 158), (11, 12, 139, 138), (4, 5, 133, 132), (18, 19, 146, 145)])
me_cono_005.use_remesh_preserve_volume = False
me_cono_005.use_remesh_preserve_attributes = False
me_cono_005.use_mirror_vertex_groups = False
me_cono_005.update()

# ---- objects
ob_c_rculo = bpy.data.objects.new('Círculo', me_c_rculo)
ob_cilindro_005 = bpy.data.objects.new('Cilindro.005', me_cilindro_006)
ob_cilindro_004 = bpy.data.objects.new('Cilindro.004', me_cilindro_004)
ob_cilindro_003 = bpy.data.objects.new('Cilindro.003', me_cilindro_003)
ob_cubo_014 = bpy.data.objects.new('Cubo.014', me_cubo_014)
ob_cubo_016 = bpy.data.objects.new('Cubo.016', me_cubo_016)
ob_cono_005 = bpy.data.objects.new('Cono.005', me_cono_005)

# ---- transforms, parenting, visibility, modifiers, constraints
ob_c_rculo.location = (-4.768e-07, 3.889, -4.98)
ob_c_rculo.scale = (0.01415, 0.01415, 0.01415)
ob_c_rculo.lineart.crease_threshold = 0.0
_m = ob_c_rculo.modifiers.new('Reflexión', 'MIRROR')
ob_cilindro_005.location = (0.0644, -0.1165, -11.72)
ob_cilindro_005.scale = (0.05139, 0.05139, 0.06142)
ob_cilindro_005.lineart.crease_threshold = 0.0
ob_cilindro_004.location = (0.0644, -0.1165, -0.242)
ob_cilindro_004.scale = (0.05139, 0.05139, 0.06142)
ob_cilindro_004.lineart.crease_threshold = 0.0
ob_cilindro_003.location = (0.0, 0.0, -1.719)
ob_cilindro_003.rotation_euler = (1.571, 0.0, 0.0)
ob_cilindro_003.scale = (0.07534, 1.34, 0.4994)
ob_cilindro_003.lock_scale = (True, True, True)
ob_cilindro_003.lineart.crease_threshold = 0.0
ob_cubo_014.location = (0.0, 0.0, 1.173)
ob_cubo_014.lineart.crease_threshold = 0.0
ob_cubo_016.location = (0.01624, -2.043, -1.738)
ob_cubo_016.rotation_euler = (0.0, 0.4755, 0.0)
ob_cubo_016.scale = (0.5, 0.5, 0.5)
ob_cubo_016.lineart.crease_threshold = 0.0
ob_cono_005.location = (0.08537, -0.1152, 5.644)
ob_cono_005.rotation_euler = (-0.0, 3.142, -0.0)
ob_cono_005.scale = (5.089, 5.13, 4.93)
ob_cono_005.lineart.crease_threshold = 0.0

# ---- collection membership
col_collection_4.objects.link(ob_c_rculo)
col_collection_4.objects.link(ob_cilindro_005)
col_collection_4.objects.link(ob_cilindro_004)
col_collection_4.objects.link(ob_cilindro_003)
col_collection_4.objects.link(ob_cubo_014)
col_collection_4.objects.link(ob_cubo_016)
col_collection_4.objects.link(ob_cono_005)

# ---- scene / render settings (as saved in the file)
scene.frame_start = 1; scene.frame_end = 250; scene.frame_set(0)
scene.render.engine = 'BLENDER_EEVEE_NEXT'
scene.render.resolution_percentage = 50
scene.render.dither_intensity = 0.0
scene.cycles.use_denoising = False
scene.cycles.samples = 128
scene.cycles.sampling_pattern = 'TABULATED_SOBOL'
scene.cycles.light_sampling_threshold = 0.0
scene.cycles.use_adaptive_sampling = False
scene.cycles.use_light_tree = False
scene.cycles.blur_glossy = 0.0
scene.cycles.sample_clamp_indirect = 0.0
scene.view_settings.view_transform = 'Standard'
scene.unit_settings.scale_length = 0.01
bpy.context.view_layer.update()

# ---- added for rendering (the .blend has no active camera and no usable light): camera, sun
cam_auto = bpy.data.cameras.new('AutoCamera')
cam_auto.lens = 50.0
cam_auto.sensor_width = 36.0
cam_auto.clip_end = 1000.0
ob_auto_camera = bpy.data.objects.new('AutoCamera', cam_auto)
scene.collection.objects.link(ob_auto_camera)
ob_auto_camera.location = (19.7782, -23.7819, 15.4094)
ob_auto_camera.rotation_euler = (1.09748, -7.21219e-08, 0.694738)
scene.camera = ob_auto_camera
light_auto_sun = bpy.data.lights.new('AutoSun', 'SUN')
light_auto_sun.energy = 3.0
light_auto_sun.angle = 0.0523599
ob_auto_sun = bpy.data.objects.new('AutoSun', light_auto_sun)
scene.collection.objects.link(ob_auto_sun)
ob_auto_sun.rotation_euler = (0.872665, 0.174533, 0.523599)
bpy.context.view_layer.update()
